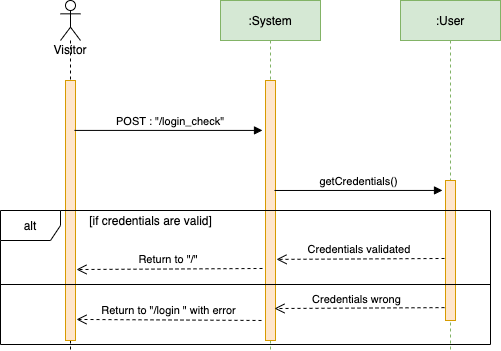

The diagram above was exported from draw.io. Its source (the exported page's mxGraphModel, read from the mxfile embedded in the PNG):
<mxGraphModel dx="1186" dy="624" grid="1" gridSize="10" guides="1" tooltips="1" connect="1" arrows="1" fold="1" page="1" pageScale="1" pageWidth="1169" pageHeight="827" math="0" shadow="0">
  <root>
    <mxCell id="0" />
    <mxCell id="1" parent="0" />
    <mxCell id="T1jtZByzboCHZNOg69DS-2" value="Visitor" style="shape=umlLifeline;participant=umlActor;perimeter=lifelinePerimeter;whiteSpace=wrap;html=1;container=1;collapsible=0;recursiveResize=0;verticalAlign=top;spacingTop=36;outlineConnect=0;" parent="1" vertex="1">
      <mxGeometry x="440" y="270" width="20" height="350" as="geometry" />
    </mxCell>
    <mxCell id="T1jtZByzboCHZNOg69DS-5" value="" style="html=1;points=[];perimeter=orthogonalPerimeter;fillColor=#ffe6cc;strokeColor=#d79b00;" parent="T1jtZByzboCHZNOg69DS-2" vertex="1">
      <mxGeometry x="5" y="80" width="10" height="260" as="geometry" />
    </mxCell>
    <mxCell id="T1jtZByzboCHZNOg69DS-3" value=":System" style="shape=umlLifeline;perimeter=lifelinePerimeter;whiteSpace=wrap;html=1;container=1;collapsible=0;recursiveResize=0;outlineConnect=0;fillColor=#d5e8d4;strokeColor=#82b366;" parent="1" vertex="1">
      <mxGeometry x="600" y="270" width="100" height="350" as="geometry" />
    </mxCell>
    <mxCell id="T1jtZByzboCHZNOg69DS-6" value="" style="html=1;points=[];perimeter=orthogonalPerimeter;fillColor=#ffe6cc;strokeColor=#d79b00;" parent="T1jtZByzboCHZNOg69DS-3" vertex="1">
      <mxGeometry x="45" y="80" width="10" height="260" as="geometry" />
    </mxCell>
    <mxCell id="T1jtZByzboCHZNOg69DS-4" value=":User" style="shape=umlLifeline;perimeter=lifelinePerimeter;whiteSpace=wrap;html=1;container=1;collapsible=0;recursiveResize=0;outlineConnect=0;fillColor=#d5e8d4;strokeColor=#82b366;" parent="1" vertex="1">
      <mxGeometry x="780" y="270" width="100" height="350" as="geometry" />
    </mxCell>
    <mxCell id="T1jtZByzboCHZNOg69DS-7" value="" style="html=1;points=[];perimeter=orthogonalPerimeter;fillColor=#ffe6cc;strokeColor=#d79b00;" parent="T1jtZByzboCHZNOg69DS-4" vertex="1">
      <mxGeometry x="45" y="180" width="10" height="140" as="geometry" />
    </mxCell>
    <mxCell id="T1jtZByzboCHZNOg69DS-8" value="&amp;nbsp;POST : &quot;/login_check&quot;" style="html=1;verticalAlign=bottom;endArrow=block;exitX=0.9;exitY=0.192;exitDx=0;exitDy=0;exitPerimeter=0;entryX=-0.3;entryY=0.192;entryDx=0;entryDy=0;entryPerimeter=0;" parent="1" source="T1jtZByzboCHZNOg69DS-5" target="T1jtZByzboCHZNOg69DS-6" edge="1">
      <mxGeometry width="80" relative="1" as="geometry">
        <mxPoint x="470" y="373" as="sourcePoint" />
        <mxPoint x="630" y="374" as="targetPoint" />
        <mxPoint as="offset" />
      </mxGeometry>
    </mxCell>
    <mxCell id="T1jtZByzboCHZNOg69DS-11" value="alt" style="shape=umlFrame;whiteSpace=wrap;html=1;" parent="1" vertex="1">
      <mxGeometry x="380" y="480" width="490" height="134" as="geometry" />
    </mxCell>
    <mxCell id="T1jtZByzboCHZNOg69DS-12" value="getCredentials()" style="html=1;verticalAlign=bottom;endArrow=block;exitX=0.9;exitY=0.423;exitDx=0;exitDy=0;exitPerimeter=0;entryX=-0.3;entryY=0.071;entryDx=0;entryDy=0;entryPerimeter=0;" parent="1" source="T1jtZByzboCHZNOg69DS-6" target="T1jtZByzboCHZNOg69DS-7" edge="1">
      <mxGeometry width="80" relative="1" as="geometry">
        <mxPoint x="660" y="480" as="sourcePoint" />
        <mxPoint x="820" y="480" as="targetPoint" />
        <mxPoint as="offset" />
      </mxGeometry>
    </mxCell>
    <mxCell id="T1jtZByzboCHZNOg69DS-14" value="Credentials validated&amp;nbsp;" style="html=1;verticalAlign=bottom;endArrow=open;dashed=1;endSize=8;entryX=1.1;entryY=0.688;entryDx=0;entryDy=0;entryPerimeter=0;exitX=-0.1;exitY=0.557;exitDx=0;exitDy=0;exitPerimeter=0;" parent="1" source="T1jtZByzboCHZNOg69DS-7" target="T1jtZByzboCHZNOg69DS-6" edge="1">
      <mxGeometry relative="1" as="geometry">
        <mxPoint x="790" y="530" as="sourcePoint" />
        <mxPoint x="710" y="530" as="targetPoint" />
      </mxGeometry>
    </mxCell>
    <mxCell id="T1jtZByzboCHZNOg69DS-15" value="Credentials wrong&amp;nbsp;&amp;nbsp;" style="html=1;verticalAlign=bottom;endArrow=open;dashed=1;endSize=8;entryX=0.9;entryY=0.877;entryDx=0;entryDy=0;entryPerimeter=0;exitX=-0.1;exitY=0.908;exitDx=0;exitDy=0;exitPerimeter=0;" parent="1" source="T1jtZByzboCHZNOg69DS-7" target="T1jtZByzboCHZNOg69DS-6" edge="1">
      <mxGeometry relative="1" as="geometry">
        <mxPoint x="800" y="580" as="sourcePoint" />
        <mxPoint x="720" y="580" as="targetPoint" />
      </mxGeometry>
    </mxCell>
    <mxCell id="T1jtZByzboCHZNOg69DS-17" value="Return to &quot;/login &quot; with error" style="html=1;verticalAlign=bottom;endArrow=open;dashed=1;endSize=8;exitX=-0.4;exitY=0.923;exitDx=0;exitDy=0;exitPerimeter=0;entryX=1.1;entryY=0.919;entryDx=0;entryDy=0;entryPerimeter=0;" parent="1" source="T1jtZByzboCHZNOg69DS-6" target="T1jtZByzboCHZNOg69DS-5" edge="1">
      <mxGeometry relative="1" as="geometry">
        <mxPoint x="585" y="590" as="sourcePoint" />
        <mxPoint x="460" y="589" as="targetPoint" />
      </mxGeometry>
    </mxCell>
    <mxCell id="T1jtZByzboCHZNOg69DS-18" value="" style="line;strokeWidth=1;fillColor=none;align=left;verticalAlign=middle;spacingTop=-1;spacingLeft=3;spacingRight=3;rotatable=0;labelPosition=right;points=[];portConstraint=eastwest;" parent="1" vertex="1">
      <mxGeometry x="380" y="550" width="490" height="8" as="geometry" />
    </mxCell>
    <mxCell id="T1jtZByzboCHZNOg69DS-19" value="[if credentials are valid]" style="text;html=1;align=center;verticalAlign=middle;resizable=0;points=[];autosize=1;" parent="1" vertex="1">
      <mxGeometry x="460" y="480" width="140" height="20" as="geometry" />
    </mxCell>
    <mxCell id="yhSEPwzjwWBcV1V4mamZ-6" value="Return to &quot;/&quot;&amp;nbsp;" style="html=1;verticalAlign=bottom;endArrow=open;dashed=1;endSize=8;exitX=-0.3;exitY=0.723;exitDx=0;exitDy=0;exitPerimeter=0;entryX=1.1;entryY=0.727;entryDx=0;entryDy=0;entryPerimeter=0;" parent="1" source="T1jtZByzboCHZNOg69DS-6" target="T1jtZByzboCHZNOg69DS-5" edge="1">
      <mxGeometry relative="1" as="geometry">
        <mxPoint x="628" y="537.98" as="sourcePoint" />
        <mxPoint x="460" y="539" as="targetPoint" />
      </mxGeometry>
    </mxCell>
  </root>
</mxGraphModel>